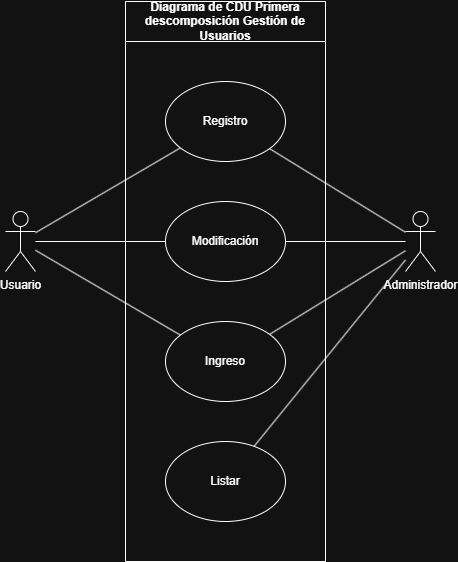

The diagram above was exported from draw.io. Its source (the exported page's mxGraphModel, read from the mxfile embedded in the PNG):
<mxGraphModel dx="1123" dy="610" grid="1" gridSize="10" guides="1" tooltips="1" connect="1" arrows="1" fold="1" page="1" pageScale="1" pageWidth="827" pageHeight="1169" math="0" shadow="0">
  <root>
    <mxCell id="0" />
    <mxCell id="1" parent="0" />
    <mxCell id="N3rfaCmxLzu1E951C5zm-1" parent="1" style="swimlane;whiteSpace=wrap;html=1;startSize=40;" value="Diagrama de CDU Primera descomposición Gestión de Usuarios" vertex="1">
      <mxGeometry height="560" width="200" x="240" y="80" as="geometry" />
    </mxCell>
    <mxCell id="i-DbQIRuiCY9jcdodxA8-1" parent="N3rfaCmxLzu1E951C5zm-1" style="ellipse;whiteSpace=wrap;html=1;" value="Registro" vertex="1">
      <mxGeometry height="80" width="120" x="40" y="80" as="geometry" />
    </mxCell>
    <mxCell id="i-DbQIRuiCY9jcdodxA8-2" parent="N3rfaCmxLzu1E951C5zm-1" style="ellipse;whiteSpace=wrap;html=1;" value="Ingreso" vertex="1">
      <mxGeometry height="80" width="120" x="40" y="320" as="geometry" />
    </mxCell>
    <mxCell id="i-DbQIRuiCY9jcdodxA8-3" parent="N3rfaCmxLzu1E951C5zm-1" style="ellipse;whiteSpace=wrap;html=1;" value="Modificación" vertex="1">
      <mxGeometry height="80" width="120" x="40" y="200" as="geometry" />
    </mxCell>
    <mxCell id="WGHX_3ZtuK40TWdlH8aw-1" parent="N3rfaCmxLzu1E951C5zm-1" style="ellipse;whiteSpace=wrap;html=1;" value="Listar" vertex="1">
      <mxGeometry height="80" width="120" x="40" y="440" as="geometry" />
    </mxCell>
    <mxCell id="i-DbQIRuiCY9jcdodxA8-4" parent="1" style="shape=umlActor;verticalLabelPosition=bottom;verticalAlign=top;html=1;outlineConnect=0;" value="Usuario" vertex="1">
      <mxGeometry height="60" width="30" x="120" y="290" as="geometry" />
    </mxCell>
    <mxCell id="I7RatgS8xdVkzcMbYeCg-1" edge="1" parent="1" source="i-DbQIRuiCY9jcdodxA8-4" style="endArrow=none;html=1;rounded=0;" target="i-DbQIRuiCY9jcdodxA8-3" value="">
      <mxGeometry height="50" relative="1" width="50" as="geometry">
        <mxPoint x="110" y="470" as="sourcePoint" />
        <mxPoint x="160" y="420" as="targetPoint" />
      </mxGeometry>
    </mxCell>
    <mxCell id="I7RatgS8xdVkzcMbYeCg-2" edge="1" parent="1" source="i-DbQIRuiCY9jcdodxA8-4" style="endArrow=none;html=1;rounded=0;" target="i-DbQIRuiCY9jcdodxA8-1" value="">
      <mxGeometry height="50" relative="1" width="50" as="geometry">
        <mxPoint x="260" y="250" as="sourcePoint" />
        <mxPoint x="310" y="200" as="targetPoint" />
      </mxGeometry>
    </mxCell>
    <mxCell id="I7RatgS8xdVkzcMbYeCg-3" edge="1" parent="1" source="i-DbQIRuiCY9jcdodxA8-4" style="endArrow=none;html=1;rounded=0;" target="i-DbQIRuiCY9jcdodxA8-2" value="">
      <mxGeometry height="50" relative="1" width="50" as="geometry">
        <mxPoint x="190" y="450" as="sourcePoint" />
        <mxPoint x="240" y="400" as="targetPoint" />
      </mxGeometry>
    </mxCell>
    <mxCell id="I7RatgS8xdVkzcMbYeCg-4" parent="1" style="shape=umlActor;verticalLabelPosition=bottom;verticalAlign=top;html=1;outlineConnect=0;" value="Administrador" vertex="1">
      <mxGeometry height="60" width="30" x="520" y="290" as="geometry" />
    </mxCell>
    <mxCell id="I7RatgS8xdVkzcMbYeCg-5" edge="1" parent="1" source="I7RatgS8xdVkzcMbYeCg-4" style="endArrow=none;html=1;rounded=0;" target="i-DbQIRuiCY9jcdodxA8-3" value="">
      <mxGeometry height="50" relative="1" width="50" as="geometry">
        <mxPoint x="560" y="424" as="sourcePoint" />
        <mxPoint x="730" y="274" as="targetPoint" />
      </mxGeometry>
    </mxCell>
    <mxCell id="I7RatgS8xdVkzcMbYeCg-6" edge="1" parent="1" source="I7RatgS8xdVkzcMbYeCg-4" style="endArrow=none;html=1;rounded=0;" target="i-DbQIRuiCY9jcdodxA8-1" value="">
      <mxGeometry height="50" relative="1" width="50" as="geometry">
        <mxPoint x="710" y="204" as="sourcePoint" />
        <mxPoint x="745" y="180" as="targetPoint" />
      </mxGeometry>
    </mxCell>
    <mxCell id="I7RatgS8xdVkzcMbYeCg-7" edge="1" parent="1" source="I7RatgS8xdVkzcMbYeCg-4" style="endArrow=none;html=1;rounded=0;" target="i-DbQIRuiCY9jcdodxA8-2" value="">
      <mxGeometry height="50" relative="1" width="50" as="geometry">
        <mxPoint x="640" y="404" as="sourcePoint" />
        <mxPoint x="745" y="368" as="targetPoint" />
      </mxGeometry>
    </mxCell>
    <mxCell id="WGHX_3ZtuK40TWdlH8aw-2" edge="1" parent="1" source="I7RatgS8xdVkzcMbYeCg-4" style="endArrow=none;html=1;rounded=0;" target="WGHX_3ZtuK40TWdlH8aw-1" value="">
      <mxGeometry height="50" relative="1" width="50" as="geometry">
        <mxPoint x="530" y="339" as="sourcePoint" />
        <mxPoint x="394" y="423" as="targetPoint" />
      </mxGeometry>
    </mxCell>
  </root>
</mxGraphModel>